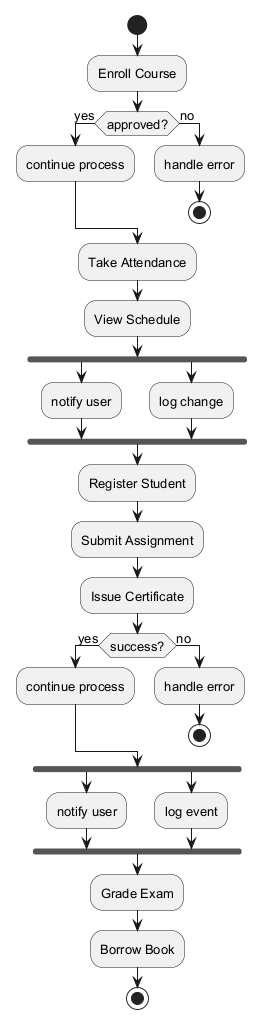

The diagram above was rendered by PlantUML. Its source (embedded in the PNG):
@startuml
skinparam backgroundColor #FFFFFF
skinparam classBackgroundColor #F1F8E9
skinparam classBorderColor #33691E
skinparam defaultFontSize 13
start
:Enroll Course;
if (approved?) then (yes)
:continue process;
else (no)
:handle error;
stop
endif
:Take Attendance;
:View Schedule;
fork
:notify user;
fork again
:log change;
end fork
:Register Student;
:Submit Assignment;
:Issue Certificate;
if (success?) then (yes)
:continue process;
else (no)
:handle error;
stop
endif
fork
:notify user;
fork again
:log event;
end fork
:Grade Exam;
:Borrow Book;
stop
@enduml